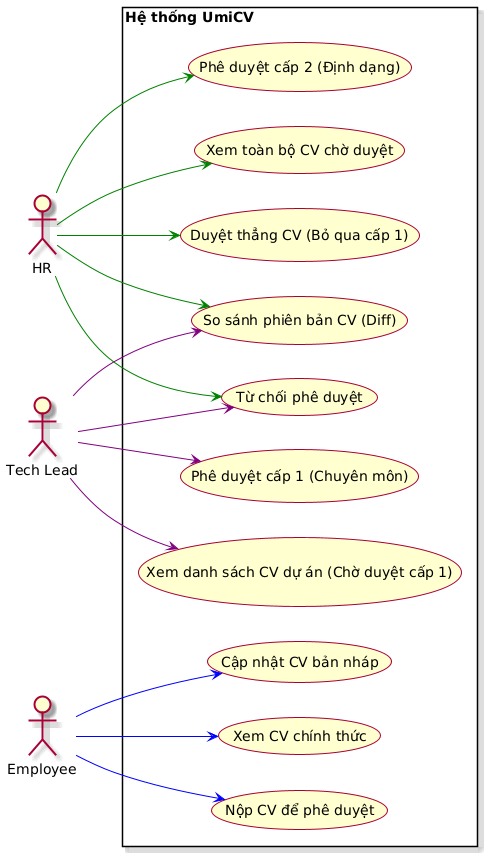

The diagram above was rendered by PlantUML. Its source (embedded in the PNG):
@startuml
left to right direction
skin rose

actor "HR" as HR
actor "Tech Lead" as TechLead
actor "Employee" as Employee

rectangle "Hệ thống UmiCV" {
  usecase "Xem CV chính thức" as UC_ViewCV
  usecase "Cập nhật CV bản nháp" as UC_EditDraft
  usecase "Nộp CV để phê duyệt" as UC_SubmitCV
  
  usecase "Xem danh sách CV dự án (Chờ duyệt cấp 1)" as UC_TL_Pending
  usecase "Xem toàn bộ CV chờ duyệt" as UC_HR_Pending
  
  usecase "So sánh phiên bản CV (Diff)" as UC_ViewDiff
  usecase "Phê duyệt cấp 1 (Chuyên môn)" as UC_TechApprove
  usecase "Phê duyệt cấp 2 (Định dạng)" as UC_HRApprove
  usecase "Duyệt thẳng CV (Bỏ qua cấp 1)" as UC_DirectApprove
  usecase "Từ chối phê duyệt" as UC_Reject

  Employee --> UC_ViewCV #blue
  Employee --> UC_EditDraft #blue
  Employee --> UC_SubmitCV #blue

  TechLead --> UC_TL_Pending #purple
  TechLead --> UC_ViewDiff #purple
  TechLead --> UC_TechApprove #purple
  TechLead --> UC_Reject #purple

  HR --> UC_HR_Pending #green
  HR --> UC_ViewDiff #green
  HR --> UC_HRApprove #green
  HR --> UC_DirectApprove #green
  HR --> UC_Reject #green
}
@enduml